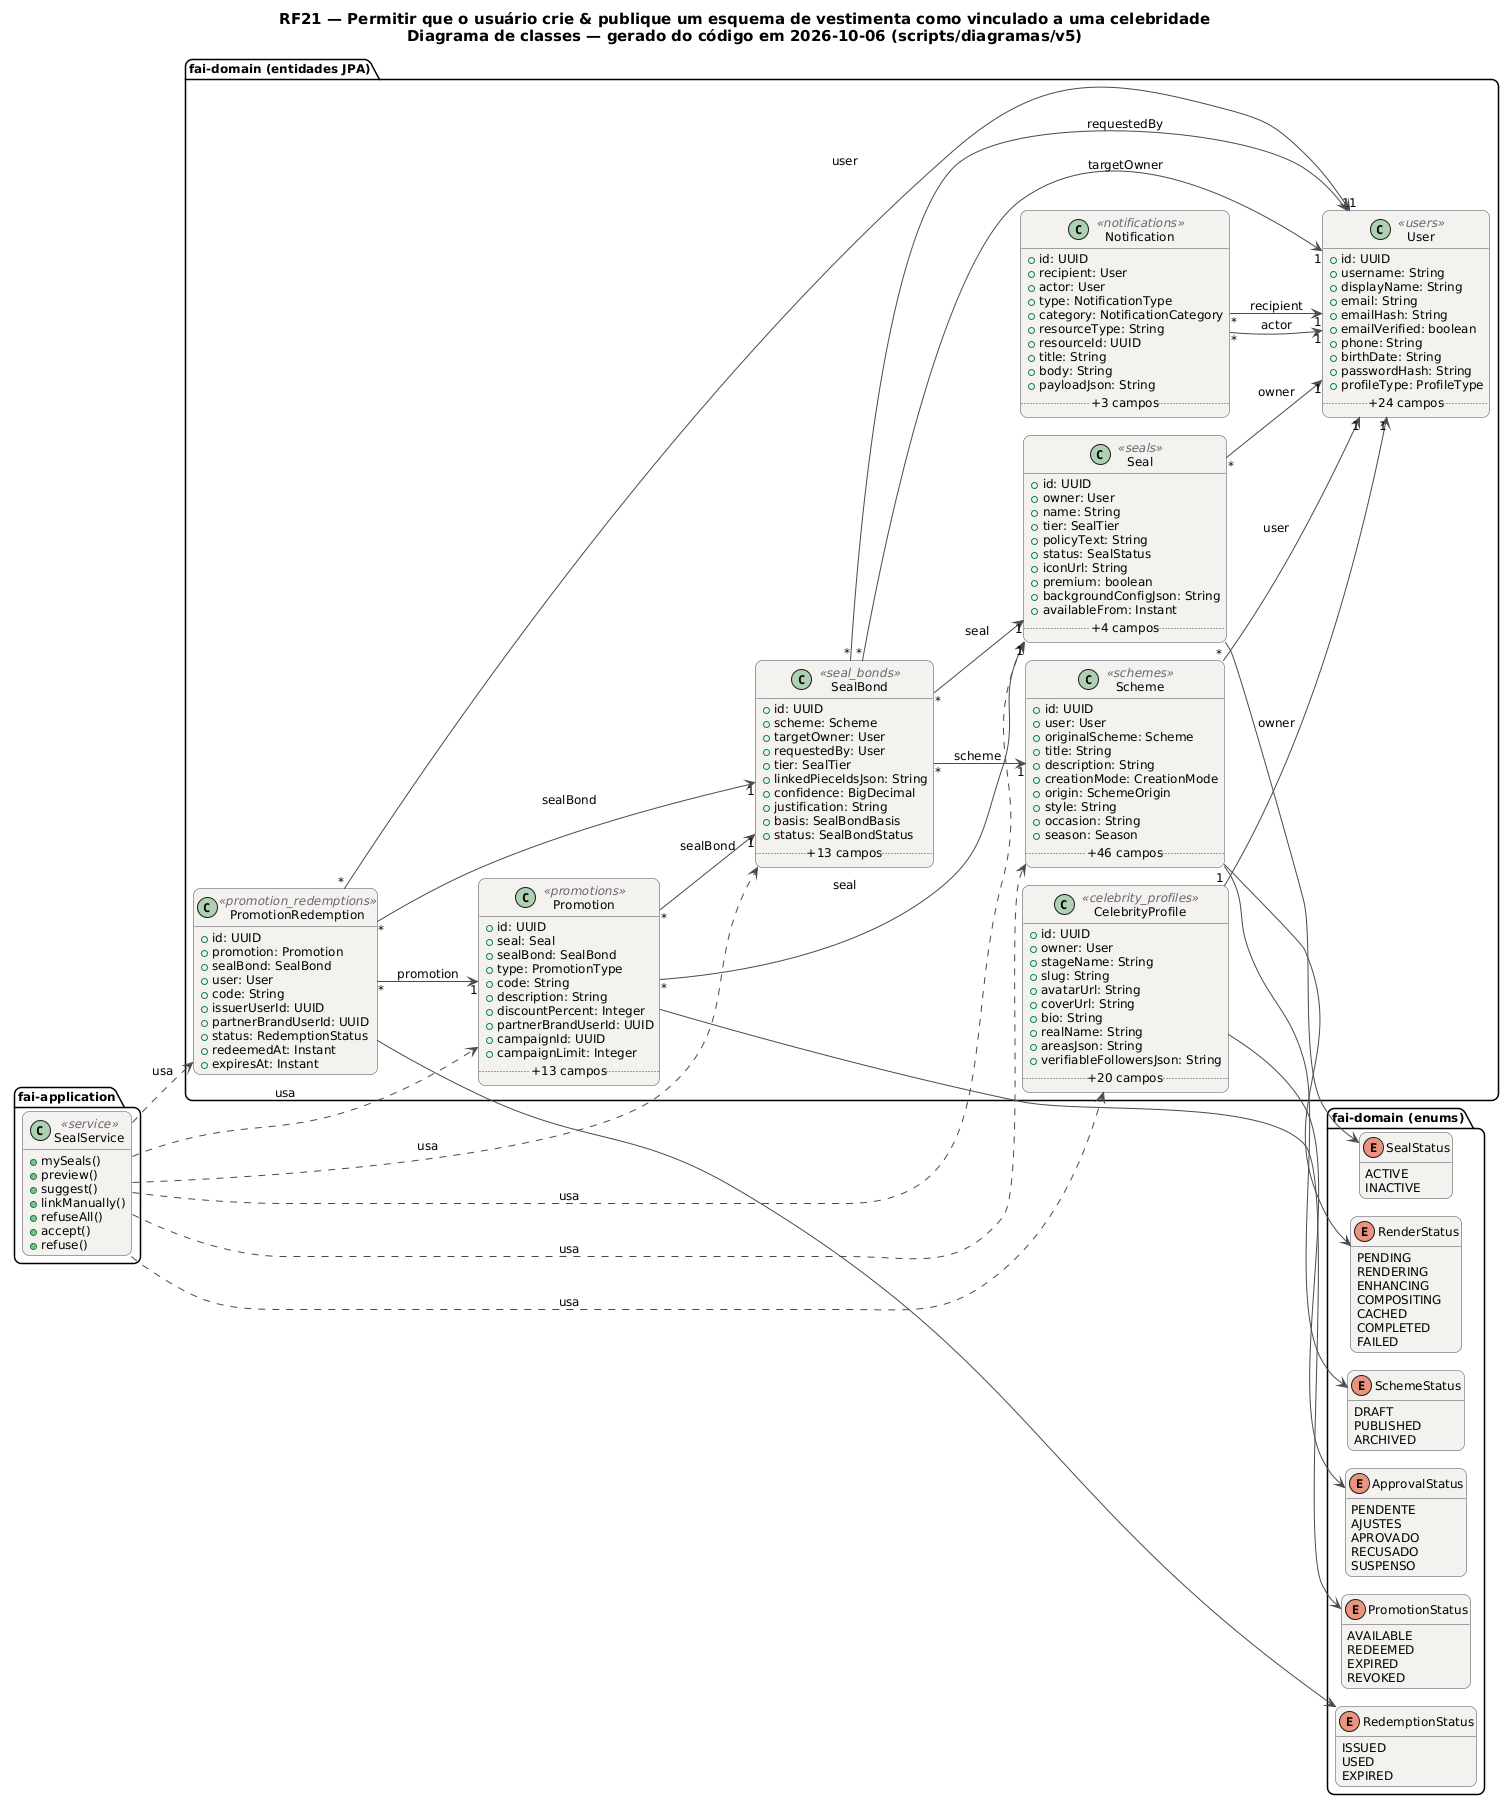

The diagram above was rendered by PlantUML. Its source (embedded in the PNG):
@startuml RF21_Classes
!pragma layout smetana
skinparam backgroundColor #FFFFFF
skinparam shadowing false
skinparam defaultFontName "DejaVu Sans"
skinparam defaultFontSize 12
skinparam titleFontSize 15
skinparam roundcorner 14
skinparam ArrowColor #52606D
skinparam note {
  BackgroundColor #FFFDEB
  BorderColor #D8CE78
  FontColor #554F24
}
skinparam class {
  BackgroundColor #F4F2EF
  BorderColor #4A4852
  ArrowColor #4A4852
  StereotypeFontColor #6B6470
}
hide empty members
left to right direction
title RF21 — Permitir que o usuário crie & publique um esquema de vestimenta como vinculado a uma celebridade\nDiagrama de classes — gerado do código em 2026-10-06 (scripts/diagramas/v5)

package "fai-domain (entidades JPA)" {
  class CelebrityProfile <<celebrity_profiles>> {
    +id: UUID
    +owner: User
    +stageName: String
    +slug: String
    +avatarUrl: String
    +coverUrl: String
    +bio: String
    +realName: String
    +areasJson: String
    +verifiableFollowersJson: String
    .. +20 campos ..
  }
  class Notification <<notifications>> {
    +id: UUID
    +recipient: User
    +actor: User
    +type: NotificationType
    +category: NotificationCategory
    +resourceType: String
    +resourceId: UUID
    +title: String
    +body: String
    +payloadJson: String
    .. +3 campos ..
  }
  class Promotion <<promotions>> {
    +id: UUID
    +seal: Seal
    +sealBond: SealBond
    +type: PromotionType
    +code: String
    +description: String
    +discountPercent: Integer
    +partnerBrandUserId: UUID
    +campaignId: UUID
    +campaignLimit: Integer
    .. +13 campos ..
  }
  class PromotionRedemption <<promotion_redemptions>> {
    +id: UUID
    +promotion: Promotion
    +sealBond: SealBond
    +user: User
    +code: String
    +issuerUserId: UUID
    +partnerBrandUserId: UUID
    +status: RedemptionStatus
    +redeemedAt: Instant
    +expiresAt: Instant
  }
  class Scheme <<schemes>> {
    +id: UUID
    +user: User
    +originalScheme: Scheme
    +title: String
    +description: String
    +creationMode: CreationMode
    +origin: SchemeOrigin
    +style: String
    +occasion: String
    +season: Season
    .. +46 campos ..
  }
  class Seal <<seals>> {
    +id: UUID
    +owner: User
    +name: String
    +tier: SealTier
    +policyText: String
    +status: SealStatus
    +iconUrl: String
    +premium: boolean
    +backgroundConfigJson: String
    +availableFrom: Instant
    .. +4 campos ..
  }
  class SealBond <<seal_bonds>> {
    +id: UUID
    +scheme: Scheme
    +targetOwner: User
    +requestedBy: User
    +tier: SealTier
    +linkedPieceIdsJson: String
    +confidence: BigDecimal
    +justification: String
    +basis: SealBondBasis
    +status: SealBondStatus
    .. +13 campos ..
  }
  class User <<users>> {
    +id: UUID
    +username: String
    +displayName: String
    +email: String
    +emailHash: String
    +emailVerified: boolean
    +phone: String
    +birthDate: String
    +passwordHash: String
    +profileType: ProfileType
    .. +24 campos ..
  }
}
package "fai-domain (enums)" {
  enum ApprovalStatus {
    PENDENTE
    AJUSTES
    APROVADO
    RECUSADO
    SUSPENSO
  }
  enum PromotionStatus {
    AVAILABLE
    REDEEMED
    EXPIRED
    REVOKED
  }
  enum RedemptionStatus {
    ISSUED
    USED
    EXPIRED
  }
  enum SchemeStatus {
    DRAFT
    PUBLISHED
    ARCHIVED
  }
  enum RenderStatus {
    PENDING
    RENDERING
    ENHANCING
    COMPOSITING
    CACHED
    COMPLETED
    FAILED
  }
  enum SealStatus {
    ACTIVE
    INACTIVE
  }
}
package "fai-application" {
  class SealService <<service>> {
    +mySeals()
    +preview()
    +suggest()
    +linkManually()
    +refuseAll()
    +accept()
    +refuse()
  }
}
SealService ..> CelebrityProfile : usa
SealService ..> Promotion : usa
SealService ..> PromotionRedemption : usa
SealService ..> Scheme : usa
SealService ..> Seal : usa
SealService ..> SealBond : usa
CelebrityProfile "1" --> "1" User : owner
CelebrityProfile --> ApprovalStatus
Notification "*" --> "1" User : actor
Notification "*" --> "1" User : recipient
Promotion "*" --> "1" Seal : seal
Promotion "*" --> "1" SealBond : sealBond
Promotion --> PromotionStatus
PromotionRedemption "*" --> "1" Promotion : promotion
PromotionRedemption "*" --> "1" SealBond : sealBond
PromotionRedemption "*" --> "1" User : user
PromotionRedemption --> RedemptionStatus
Scheme "*" --> "1" User : user
Scheme --> RenderStatus
Scheme --> SchemeStatus
Seal "*" --> "1" User : owner
Seal --> SealStatus
SealBond "*" --> "1" Scheme : scheme
SealBond "*" --> "1" Seal : seal
SealBond "*" --> "1" User : requestedBy
SealBond "*" --> "1" User : targetOwner
@enduml